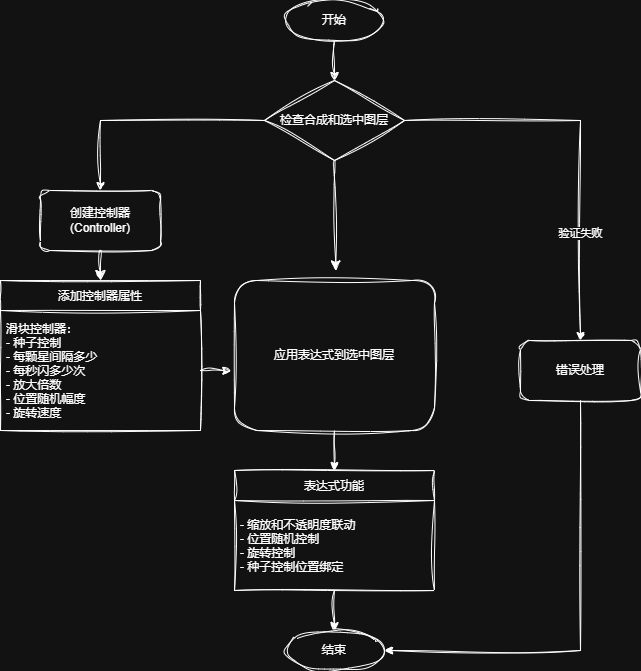

The diagram above was exported from draw.io. Its source (the exported page's mxGraphModel, read from the mxfile embedded in the PNG):
<mxGraphModel dx="1119" dy="1029" grid="1" gridSize="10" guides="1" tooltips="1" connect="1" arrows="1" fold="1" page="1" pageScale="1" pageWidth="850" pageHeight="1100" math="0" shadow="0">
  <root>
    <mxCell id="0" />
    <mxCell id="1" parent="0" />
    <mxCell id="start" value="开始" style="ellipse;whiteSpace=wrap;html=1;sketch=1;curveFitting=1;jiggle=2;" parent="1" vertex="1">
      <mxGeometry x="394" y="200" width="100" height="40" as="geometry" />
    </mxCell>
    <mxCell id="check" value="检查合成和选中图层" style="rhombus;whiteSpace=wrap;html=1;sketch=1;curveFitting=1;jiggle=2;" parent="1" vertex="1">
      <mxGeometry x="374" y="280" width="140" height="80" as="geometry" />
    </mxCell>
    <mxCell id="lTss8gsfFAhIHoQFXte4-3" style="edgeStyle=none;curved=1;rounded=0;orthogonalLoop=1;jettySize=auto;html=1;exitX=0.5;exitY=1;exitDx=0;exitDy=0;entryX=0.5;entryY=0;entryDx=0;entryDy=0;fontSize=12;startSize=8;endSize=8;sketch=1;curveFitting=1;jiggle=2;" parent="1" source="createController" target="addControllers" edge="1">
      <mxGeometry relative="1" as="geometry" />
    </mxCell>
    <mxCell id="createController" value="创建控制器(Controller)" style="rounded=1;whiteSpace=wrap;html=1;sketch=1;curveFitting=1;jiggle=2;" parent="1" vertex="1">
      <mxGeometry x="150" y="390" width="120" height="60" as="geometry" />
    </mxCell>
    <mxCell id="addControllers" value="添加控制器属性" style="swimlane;fontStyle=0;childLayout=stackLayout;horizontal=1;startSize=30;horizontalStack=0;resizeParent=1;resizeParentMax=0;resizeLast=0;collapsible=1;marginBottom=0;sketch=1;curveFitting=1;jiggle=2;" parent="1" vertex="1">
      <mxGeometry x="110" y="480" width="200" height="150" as="geometry" />
    </mxCell>
    <mxCell id="sliders" value="滑块控制器：&#10;- 种子控制&#10;- 每颗星间隔多少&#10;- 每秒闪多少次&#10;- 放大倍数&#10;- 位置随机幅度&#10;- 旋转速度" style="text;align=left;verticalAlign=middle;spacingLeft=4;spacingRight=4;overflow=hidden;points=[[0,0.5],[1,0.5]];portConstraint=eastwest;rotatable=0;rounded=1;sketch=1;curveFitting=1;jiggle=2;" parent="addControllers" vertex="1">
      <mxGeometry y="30" width="200" height="120" as="geometry" />
    </mxCell>
    <mxCell id="applyExpr" value="应用表达式到选中图层" style="rounded=1;whiteSpace=wrap;html=1;sketch=1;curveFitting=1;jiggle=2;" parent="1" vertex="1">
      <mxGeometry x="344" y="480" width="200" height="150" as="geometry" />
    </mxCell>
    <mxCell id="expressions" value="表达式功能" style="swimlane;fontStyle=0;childLayout=stackLayout;horizontal=1;startSize=30;horizontalStack=0;resizeParent=1;resizeParentMax=0;resizeLast=0;collapsible=1;marginBottom=0;sketch=1;curveFitting=1;jiggle=2;" parent="1" vertex="1">
      <mxGeometry x="344" y="670" width="200" height="120" as="geometry" />
    </mxCell>
    <mxCell id="exprList" value="- 缩放和不透明度联动&#10;- 位置随机控制&#10;- 旋转控制&#10;- 种子控制位置绑定" style="text;align=left;verticalAlign=middle;spacingLeft=4;spacingRight=4;overflow=hidden;points=[[0,0.5],[1,0.5]];portConstraint=eastwest;rotatable=0;sketch=1;curveFitting=1;jiggle=2;" parent="expressions" vertex="1">
      <mxGeometry y="30" width="200" height="90" as="geometry" />
    </mxCell>
    <mxCell id="end" value="结束" style="ellipse;whiteSpace=wrap;html=1;sketch=1;curveFitting=1;jiggle=2;" parent="1" vertex="1">
      <mxGeometry x="394" y="830" width="100" height="40" as="geometry" />
    </mxCell>
    <mxCell id="conn1" value="" style="endArrow=classic;html=1;rounded=0;exitX=0.5;exitY=1;exitDx=0;exitDy=0;entryX=0.5;entryY=0;entryDx=0;entryDy=0;sketch=1;curveFitting=1;jiggle=2;" parent="1" source="start" target="check" edge="1">
      <mxGeometry width="50" height="50" relative="1" as="geometry" />
    </mxCell>
    <mxCell id="conn2" value="" style="endArrow=classic;html=1;rounded=0;exitX=0;exitY=0.5;exitDx=0;exitDy=0;entryX=0.5;entryY=0;entryDx=0;entryDy=0;sketch=1;curveFitting=1;jiggle=2;" parent="1" source="check" target="createController" edge="1">
      <mxGeometry width="50" height="50" relative="1" as="geometry">
        <Array as="points">
          <mxPoint x="210" y="320" />
        </Array>
      </mxGeometry>
    </mxCell>
    <mxCell id="conn4" value="" style="endArrow=classic;html=1;rounded=0;exitX=1;exitY=0.5;exitDx=0;exitDy=0;entryX=-0.018;entryY=0.603;entryDx=0;entryDy=0;entryPerimeter=0;sketch=1;curveFitting=1;jiggle=2;" parent="1" source="sliders" target="applyExpr" edge="1">
      <mxGeometry width="50" height="50" relative="1" as="geometry" />
    </mxCell>
    <mxCell id="conn5" value="" style="endArrow=classic;html=1;rounded=0;exitX=0.5;exitY=1;exitDx=0;exitDy=0;entryX=0.5;entryY=0;entryDx=0;entryDy=0;sketch=1;curveFitting=1;jiggle=2;" parent="1" source="applyExpr" target="expressions" edge="1">
      <mxGeometry width="50" height="50" relative="1" as="geometry" />
    </mxCell>
    <mxCell id="conn6" value="" style="endArrow=classic;html=1;rounded=0;exitX=0.5;exitY=1;exitDx=0;exitDy=0;entryX=0.5;entryY=0;entryDx=0;entryDy=0;sketch=1;curveFitting=1;jiggle=2;" parent="1" source="expressions" target="end" edge="1">
      <mxGeometry width="50" height="50" relative="1" as="geometry" />
    </mxCell>
    <mxCell id="error" value="错误处理" style="rounded=1;whiteSpace=wrap;html=1;sketch=1;curveFitting=1;jiggle=2;" parent="1" vertex="1">
      <mxGeometry x="630" y="540" width="120" height="60" as="geometry" />
    </mxCell>
    <mxCell id="conn7" value="验证失败" style="endArrow=classic;html=1;rounded=0;exitX=1;exitY=0.5;exitDx=0;exitDy=0;entryX=0.5;entryY=0;entryDx=0;entryDy=0;sketch=1;curveFitting=1;jiggle=2;" parent="1" source="check" target="error" edge="1">
      <mxGeometry x="0.4581" relative="1" as="geometry">
        <Array as="points">
          <mxPoint x="690" y="320" />
        </Array>
        <mxPoint as="offset" />
      </mxGeometry>
    </mxCell>
    <mxCell id="conn8" value="" style="endArrow=classic;html=1;rounded=0;exitX=0.5;exitY=1;exitDx=0;exitDy=0;entryX=1;entryY=0.5;entryDx=0;entryDy=0;sketch=1;curveFitting=1;jiggle=2;" parent="1" source="error" target="end" edge="1">
      <mxGeometry width="50" height="50" relative="1" as="geometry">
        <Array as="points">
          <mxPoint x="690" y="850" />
        </Array>
      </mxGeometry>
    </mxCell>
    <mxCell id="lTss8gsfFAhIHoQFXte4-4" style="edgeStyle=none;curved=1;rounded=0;orthogonalLoop=1;jettySize=auto;html=1;exitX=0.5;exitY=1;exitDx=0;exitDy=0;entryX=0.507;entryY=-0.065;entryDx=0;entryDy=0;entryPerimeter=0;fontSize=12;startSize=8;endSize=8;sketch=1;curveFitting=1;jiggle=2;" parent="1" source="check" target="applyExpr" edge="1">
      <mxGeometry relative="1" as="geometry" />
    </mxCell>
  </root>
</mxGraphModel>